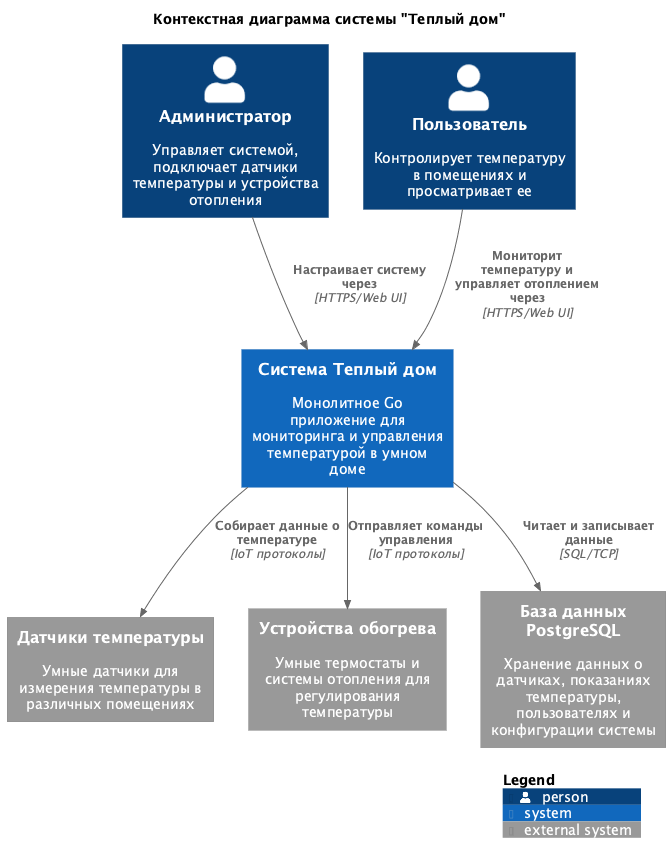

The diagram above was rendered by PlantUML. Its source (embedded in the PNG):
@startuml C4_Context
!include https://raw.githubusercontent.com/plantuml-stdlib/C4-PlantUML/master/C4_Context.puml

title Контекстная диаграмма системы "Теплый дом"

Person(admin, "Администратор", "Управляет системой, подключает датчики температуры и устройства отопления")
Person(user, "Пользователь", "Контролирует температуру в помещениях и просматривает ее")

System(warmhouse, "Система Теплый дом", "Монолитное Go приложение для мониторинга и управления температурой в умном доме")

System_Ext(temp_sensors, "Датчики температуры", "Умные датчики для измерения температуры в различных помещениях")
System_Ext(heating_devices, "Устройства обогрева", "Умные термостаты и системы отопления для регулирования температуры")
System_Ext(database, "База данных PostgreSQL", "Хранение данных о датчиках, показаниях температуры, пользователях и конфигурации системы")

Rel(admin, warmhouse, "Настраивает систему через", "HTTPS/Web UI")
Rel(user, warmhouse, "Мониторит температуру и управляет отоплением через", "HTTPS/Web UI")

Rel(warmhouse, temp_sensors, "Собирает данные о температуре", "IoT протоколы")
Rel(warmhouse, heating_devices, "Отправляет команды управления", "IoT протоколы")
Rel(warmhouse, database, "Читает и записывает данные", "SQL/TCP")

SHOW_LEGEND()
@enduml